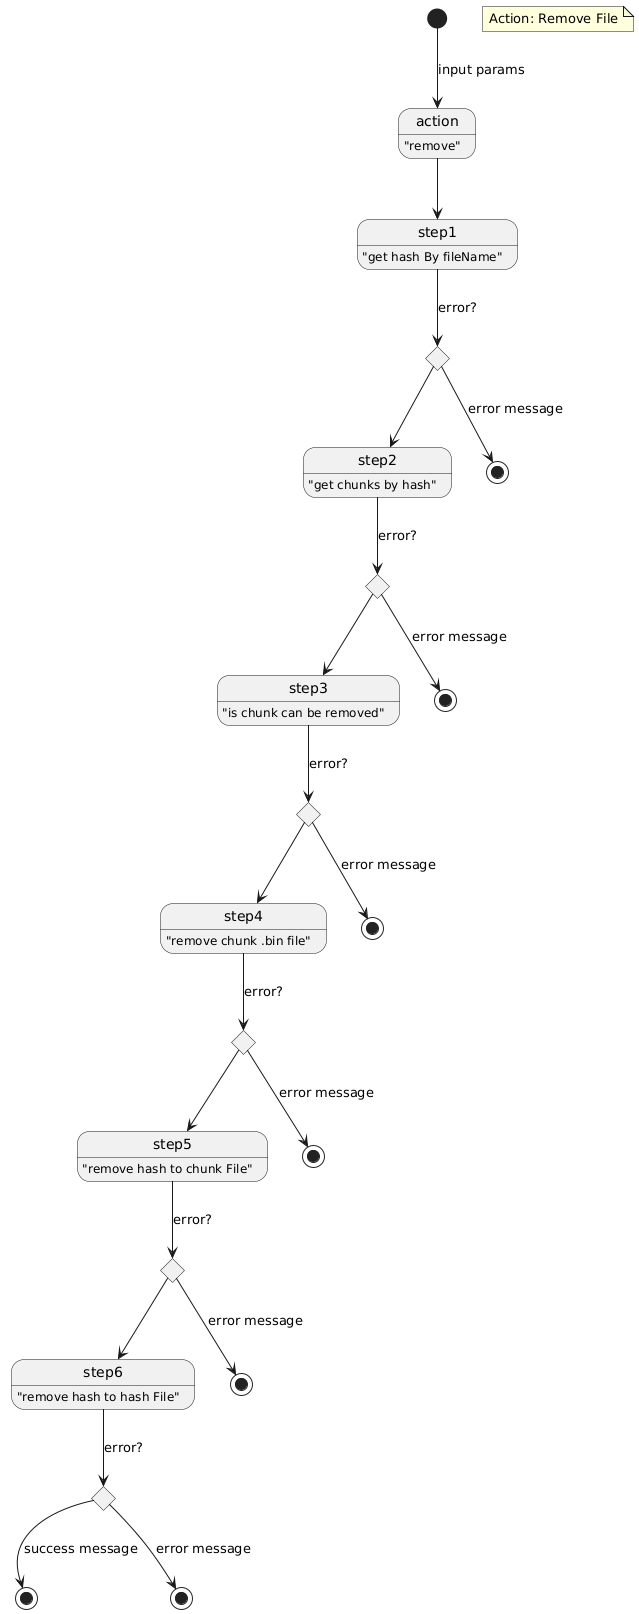

The diagram above was rendered by PlantUML. Its source (embedded in the PNG):
@startuml
state action : "remove"
state "step1" as s1: "get hash By fileName"
note "Action: Remove File" as n1
state "step2" as s2: "get chunks by hash"
state "step3" as s3: "is chunk can be removed"
state "step4" as s4: "remove chunk .bin file"
state "step5" as s5: "remove hash to chunk File"
state "step6" as s6: "remove hash to hash File"
state "end" as e0 <<end>>
state "end" as e1 <<end>>
state "end" as e2 <<end>>
state "end" as e3 <<end>>
state "end" as e4 <<end>>
state "end" as e5 <<end>>
state "end" as e6 <<end>>
state "choice" as c1 <<choice>>
state "choice" as c2 <<choice>>
state "choice" as c3 <<choice>>
state "choice" as c4 <<choice>>
state "choice" as c5 <<choice>>
state "choice" as c6 <<choice>>

[*] --> action : input params
action --> s1
s1 --> c1: error?
c1 --> e1: error message
c1 --> s2

s2 --> c2: error?
c2 --> e2: error message
c2 --> s3

s3 --> c3: error?
c3 --> e3: error message
c3 --> s4

s4 --> c4: error?
c4 --> e4: error message
c4 --> s5

s5 --> c5: error?
c5 --> e5: error message
c5 --> s6

s6 --> c6: error?
c6 --> e6: error message
c6 --> e0: success message
@enduml